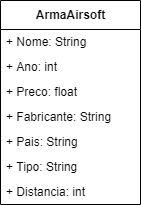

The diagram above was exported from draw.io. Its source (the exported page's mxGraphModel, read from the mxfile embedded in the PNG):
<mxGraphModel dx="868" dy="482" grid="1" gridSize="10" guides="1" tooltips="1" connect="1" arrows="1" fold="1" page="1" pageScale="1" pageWidth="827" pageHeight="1169" math="0" shadow="0">
  <root>
    <mxCell id="tmrINzT6viZnUNooVube-0" />
    <mxCell id="tmrINzT6viZnUNooVube-1" parent="tmrINzT6viZnUNooVube-0" />
    <mxCell id="DNcOYR-rDRRNKAT-bxp2-0" value="ArmaAirsoft" style="swimlane;fontStyle=1;align=center;verticalAlign=middle;childLayout=stackLayout;horizontal=1;startSize=29;horizontalStack=0;resizeParent=1;resizeParentMax=0;resizeLast=0;collapsible=0;marginBottom=0;html=1;" parent="tmrINzT6viZnUNooVube-1" vertex="1">
      <mxGeometry x="230" y="220" width="140" height="204" as="geometry" />
    </mxCell>
    <mxCell id="DNcOYR-rDRRNKAT-bxp2-1" value="+ Nome: String" style="text;html=1;strokeColor=none;fillColor=none;align=left;verticalAlign=middle;spacingLeft=4;spacingRight=4;overflow=hidden;rotatable=0;points=[[0,0.5],[1,0.5]];portConstraint=eastwest;" parent="DNcOYR-rDRRNKAT-bxp2-0" vertex="1">
      <mxGeometry y="29" width="140" height="25" as="geometry" />
    </mxCell>
    <mxCell id="DNcOYR-rDRRNKAT-bxp2-2" value="+ Ano: int" style="text;html=1;strokeColor=none;fillColor=none;align=left;verticalAlign=middle;spacingLeft=4;spacingRight=4;overflow=hidden;rotatable=0;points=[[0,0.5],[1,0.5]];portConstraint=eastwest;" parent="DNcOYR-rDRRNKAT-bxp2-0" vertex="1">
      <mxGeometry y="54" width="140" height="25" as="geometry" />
    </mxCell>
    <mxCell id="R2AIEW1aBHl37SB0mvZW-2" value="+ Preco: float" style="text;html=1;strokeColor=none;fillColor=none;align=left;verticalAlign=middle;spacingLeft=4;spacingRight=4;overflow=hidden;rotatable=0;points=[[0,0.5],[1,0.5]];portConstraint=eastwest;" parent="DNcOYR-rDRRNKAT-bxp2-0" vertex="1">
      <mxGeometry y="79" width="140" height="25" as="geometry" />
    </mxCell>
    <mxCell id="R2AIEW1aBHl37SB0mvZW-0" value="+ Fabricante: String" style="text;html=1;strokeColor=none;fillColor=none;align=left;verticalAlign=middle;spacingLeft=4;spacingRight=4;overflow=hidden;rotatable=0;points=[[0,0.5],[1,0.5]];portConstraint=eastwest;" parent="DNcOYR-rDRRNKAT-bxp2-0" vertex="1">
      <mxGeometry y="104" width="140" height="25" as="geometry" />
    </mxCell>
    <mxCell id="R2AIEW1aBHl37SB0mvZW-3" value="+ Pais: String" style="text;html=1;strokeColor=none;fillColor=none;align=left;verticalAlign=middle;spacingLeft=4;spacingRight=4;overflow=hidden;rotatable=0;points=[[0,0.5],[1,0.5]];portConstraint=eastwest;" parent="DNcOYR-rDRRNKAT-bxp2-0" vertex="1">
      <mxGeometry y="129" width="140" height="25" as="geometry" />
    </mxCell>
    <mxCell id="R2AIEW1aBHl37SB0mvZW-1" value="+ Tipo: String" style="text;html=1;strokeColor=none;fillColor=none;align=left;verticalAlign=middle;spacingLeft=4;spacingRight=4;overflow=hidden;rotatable=0;points=[[0,0.5],[1,0.5]];portConstraint=eastwest;" parent="DNcOYR-rDRRNKAT-bxp2-0" vertex="1">
      <mxGeometry y="154" width="140" height="25" as="geometry" />
    </mxCell>
    <mxCell id="FS9QXCsieu6m9gn030DZ-0" value="+ Distancia: int" style="text;html=1;strokeColor=none;fillColor=none;align=left;verticalAlign=middle;spacingLeft=4;spacingRight=4;overflow=hidden;rotatable=0;points=[[0,0.5],[1,0.5]];portConstraint=eastwest;" parent="DNcOYR-rDRRNKAT-bxp2-0" vertex="1">
      <mxGeometry y="179" width="140" height="25" as="geometry" />
    </mxCell>
  </root>
</mxGraphModel>